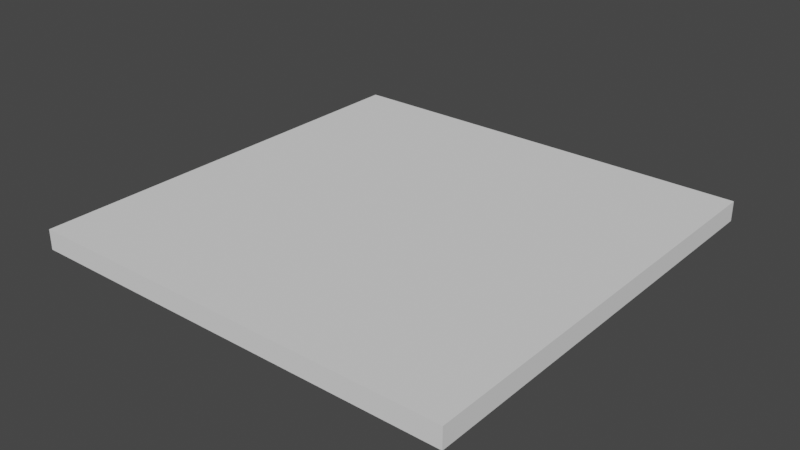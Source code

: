 # Source: Floor_4x4_Simplified.blend  (saved by Blender 2.92.15; exported with 4.5.12 LTS)
import bpy
from mathutils import Matrix  # noqa: F401  (used for matrix-valued properties, if any)

bpy.ops.wm.read_factory_settings(use_empty=True)
scene = bpy.context.scene
scene.name = 'Scene'

# ---- collections
col_collection = bpy.data.collections.new('Collection'); scene.collection.children.link(col_collection)

# ---- world
world_world = bpy.data.worlds.new('World'); scene.world = world_world
world_world.use_nodes = True; world_world.node_tree.nodes.clear()
_N = world_world.node_tree.nodes; _L = world_world.node_tree.links
n0 = _N.new('ShaderNodeOutputWorld'); n0.name = 'World Output'; n0.location = (300, 300)
n1 = _N.new('ShaderNodeBackground'); n1.name = 'Background'; n1.location = (10, 300)
n1.inputs[0].default_value = (0.05088, 0.05088, 0.05088, 1.0)
_L.new(n1.outputs[0], n0.inputs[0])
n0.is_active_output = True
world_world.color = (0.05088, 0.05088, 0.05088)
world_world.use_sun_shadow = False
world_world.sun_shadow_jitter_overblur = 0.0

# ---- meshes
me_cube = bpy.data.meshes.new('Cube')
me_cube.from_pydata([(-1.841, -1.924, 0.001966), (-1.841, -1.924, 0.6926), (-1.841, 1.809, 0.00395), (-1.841, 1.809, 0.6946), (1.892, -1.924, -1.693e-05), (1.892, -1.924, 0.6906), (1.892, 1.809, 0.001967), (1.892, 1.809, 0.6926), (5.625, 1.809, 0.6926), (5.625, 1.809, 0.001967), (5.625, -1.924, -1.693e-05), (5.625, -1.924, 0.6906), (-1.841, 5.542, 0.6946), (-1.841, 5.542, 0.00395), (1.892, 5.542, 0.001967), (1.892, 5.542, 0.6926), (5.625, 5.542, 0.6926), (5.625, 5.542, 0.001967), (9.358, 1.809, 0.6926), (9.358, 1.809, 0.001967), (9.358, -1.924, -1.693e-05), (9.358, -1.924, 0.6906), (9.358, 5.542, 0.6926), (9.358, 5.542, 0.001967), (13.09, 1.809, 0.6926), (13.09, 1.809, 0.001967), (13.09, -1.924, -1.693e-05), (13.09, -1.924, 0.6906), (13.09, 5.542, 0.6926), (13.09, 5.542, 0.001967), (5.625, 9.274, 0.001967), (9.358, 9.274, 0.001967), (-1.841, 9.274, 0.6946), (-1.841, 9.274, 0.00395), (1.892, 9.274, 0.001967), (1.892, 9.274, 0.6926), (5.625, 9.274, 0.6926), (9.358, 9.274, 0.6926), (13.09, 9.274, 0.6926), (13.09, 9.274, 0.001967), (5.625, 13.01, 0.001967), (9.358, 13.01, 0.001967), (-1.841, 13.01, 0.6946), (-1.841, 13.01, 0.00395), (1.892, 13.01, 0.001967), (1.892, 13.01, 0.6926), (5.625, 13.01, 0.6926), (9.358, 13.01, 0.6926), (13.09, 13.01, 0.6926), (13.09, 13.01, 0.001967)], [], [(0, 1, 3, 2), (3, 7, 15, 12), (5, 4, 10, 11), (4, 5, 1, 0), (2, 6, 4, 0), (7, 3, 1, 5), (8, 11, 21, 18), (4, 6, 9, 10), (7, 5, 11, 8), (9, 6, 14, 17), (29, 23, 31, 39), (14, 13, 33, 34), (2, 3, 12, 13), (9, 17, 23, 19), (7, 8, 16, 15), (6, 2, 13, 14), (28, 29, 39, 38), (22, 18, 24, 28), (11, 10, 20, 21), (10, 9, 19, 20), (22, 28, 38, 37), (16, 8, 18, 22), (25, 24, 27, 26), (24, 25, 29, 28), (18, 21, 27, 24), (19, 23, 29, 25), (21, 20, 26, 27), (20, 19, 25, 26), (30, 34, 44, 40), (36, 37, 47, 46), (34, 33, 43, 44), (39, 31, 41, 49), (17, 14, 34, 30), (12, 15, 35, 32), (23, 17, 30, 31), (15, 16, 36, 35), (16, 22, 37, 36), (13, 12, 32, 33), (43, 42, 45, 44), (44, 45, 46, 40), (41, 47, 48, 49), (40, 46, 47, 41), (32, 35, 45, 42), (38, 39, 49, 48), (31, 30, 40, 41), (35, 36, 46, 45), (37, 38, 48, 47), (33, 32, 42, 43)])
_uv = me_cube.uv_layers.new(name='UVMap')
_uv.uv.foreach_set('vector', [0.375, 0.0, 0.625, 0.0, 0.625, 0.25, 0.375, 0.25, 0.875, 0.5, 0.625, 0.5, 0.625, 0.5, 0.875, 0.5, 0.625, 0.75, 0.375, 0.75, 0.375, 0.75, 0.625, 0.75, 0.375, 0.75, 0.625, 0.75, 0.625, 1.0, 0.375, 1.0, 0.125, 0.5, 0.375, 0.5, 0.375, 0.75, 0.125, 0.75, 0.625, 0.5, 0.875, 0.5, 0.875, 0.75, 0.625, 0.75, 0.625, 0.5, 0.625, 0.75, 0.625, 0.75, 0.625, 0.5, 0.375, 0.75, 0.375, 0.5, 0.375, 0.5, 0.375, 0.75, 0.625, 0.5, 0.625, 0.75, 0.625, 0.75, 0.625, 0.5, 0.375, 0.5, 0.375, 0.5, 0.375, 0.5, 0.375, 0.5, 0.375, 0.5, 0.375, 0.5, 0.375, 0.5, 0.375, 0.5, 0.375, 0.5, 0.125, 0.5, 0.125, 0.5, 0.375, 0.5, 0.375, 0.25, 0.625, 0.25, 0.625, 0.25, 0.375, 0.25, 0.375, 0.5, 0.375, 0.5, 0.375, 0.5, 0.375, 0.5, 0.625, 0.5, 0.625, 0.5, 0.625, 0.5, 0.625, 0.5, 0.375, 0.5, 0.125, 0.5, 0.125, 0.5, 0.375, 0.5, 0.625, 0.5, 0.375, 0.5, 0.375, 0.5, 0.625, 0.5, 0.625, 0.5, 0.625, 0.5, 0.625, 0.5, 0.625, 0.5, 0.625, 0.75, 0.375, 0.75, 0.375, 0.75, 0.625, 0.75, 0.375, 0.75, 0.375, 0.5, 0.375, 0.5, 0.375, 0.75, 0.625, 0.5, 0.625, 0.5, 0.625, 0.5, 0.625, 0.5, 0.625, 0.5, 0.625, 0.5, 0.625, 0.5, 0.625, 0.5, 0.375, 0.5, 0.625, 0.5, 0.625, 0.75, 0.375, 0.75, 0.625, 0.5, 0.375, 0.5, 0.375, 0.5, 0.625, 0.5, 0.625, 0.5, 0.625, 0.75, 0.625, 0.75, 0.625, 0.5, 0.375, 0.5, 0.375, 0.5, 0.375, 0.5, 0.375, 0.5, 0.625, 0.75, 0.375, 0.75, 0.375, 0.75, 0.625, 0.75, 0.375, 0.75, 0.375, 0.5, 0.375, 0.5, 0.375, 0.75, 0.375, 0.5, 0.375, 0.5, 0.375, 0.5, 0.375, 0.5, 0.625, 0.5, 0.625, 0.5, 0.625, 0.5, 0.625, 0.5, 0.375, 0.5, 0.125, 0.5, 0.125, 0.5, 0.375, 0.5, 0.375, 0.5, 0.375, 0.5, 0.375, 0.5, 0.375, 0.5, 0.375, 0.5, 0.375, 0.5, 0.375, 0.5, 0.375, 0.5, 0.875, 0.5, 0.625, 0.5, 0.625, 0.5, 0.875, 0.5, 0.375, 0.5, 0.375, 0.5, 0.375, 0.5, 0.375, 0.5, 0.625, 0.5, 0.625, 0.5, 0.625, 0.5, 0.625, 0.5, 0.625, 0.5, 0.625, 0.5, 0.625, 0.5, 0.625, 0.5, 0.375, 0.25, 0.625, 0.25, 0.625, 0.25, 0.375, 0.25, 0.375, 0.25, 0.625, 0.25, 0.625, 0.5, 0.375, 0.5, 0.375, 0.5, 0.625, 0.5, 0.625, 0.5, 0.375, 0.5, 0.375, 0.5, 0.625, 0.5, 0.625, 0.5, 0.375, 0.5, 0.375, 0.5, 0.625, 0.5, 0.625, 0.5, 0.375, 0.5, 0.875, 0.5, 0.625, 0.5, 0.625, 0.5, 0.875, 0.5, 0.625, 0.5, 0.375, 0.5, 0.375, 0.5, 0.625, 0.5, 0.375, 0.5, 0.375, 0.5, 0.375, 0.5, 0.375, 0.5, 0.625, 0.5, 0.625, 0.5, 0.625, 0.5, 0.625, 0.5, 0.625, 0.5, 0.625, 0.5, 0.625, 0.5, 0.625, 0.5, 0.375, 0.25, 0.625, 0.25, 0.625, 0.25, 0.375, 0.25])
me_cube.use_remesh_fix_poles = True
me_cube.use_remesh_preserve_attributes = False
me_cube.use_mirror_vertex_groups = False
me_cube.update()

# ---- objects
ob_cube = bpy.data.objects.new('Cube', me_cube)

# ---- transforms, parenting, visibility, modifiers, constraints
ob_cube.location = (0.0, 0.0, 0.0)
ob_cube.lineart.crease_threshold = 0.0

# ---- collection membership
col_collection.objects.link(ob_cube)

# ---- scene / render settings (as saved in the file)
scene.frame_start = 1; scene.frame_end = 250; scene.frame_set(1)
scene.render.engine = 'BLENDER_EEVEE_NEXT'
scene.cycles.use_denoising = False
scene.cycles.samples = 128
scene.cycles.sampling_pattern = 'TABULATED_SOBOL'
scene.cycles.use_adaptive_sampling = False
scene.cycles.use_light_tree = False
scene.view_settings.view_transform = 'Filmic'
bpy.context.view_layer.update()

# ---- added for rendering (the .blend has no active camera and no usable light): camera, sun
cam_auto = bpy.data.cameras.new('AutoCamera')
cam_auto.lens = 50.0
cam_auto.sensor_width = 36.0
cam_auto.clip_end = 1000.0
ob_auto_camera = bpy.data.objects.new('AutoCamera', cam_auto)
scene.collection.objects.link(ob_auto_camera)
ob_auto_camera.location = (25.1721, -17.9151, 15.9851)
ob_auto_camera.rotation_euler = (1.09748, -7.21219e-08, 0.694738)
scene.camera = ob_auto_camera
light_auto_sun = bpy.data.lights.new('AutoSun', 'SUN')
light_auto_sun.energy = 3.0
light_auto_sun.angle = 0.0523599
ob_auto_sun = bpy.data.objects.new('AutoSun', light_auto_sun)
scene.collection.objects.link(ob_auto_sun)
ob_auto_sun.rotation_euler = (0.872665, 0.174533, 0.523599)
bpy.context.view_layer.update()
